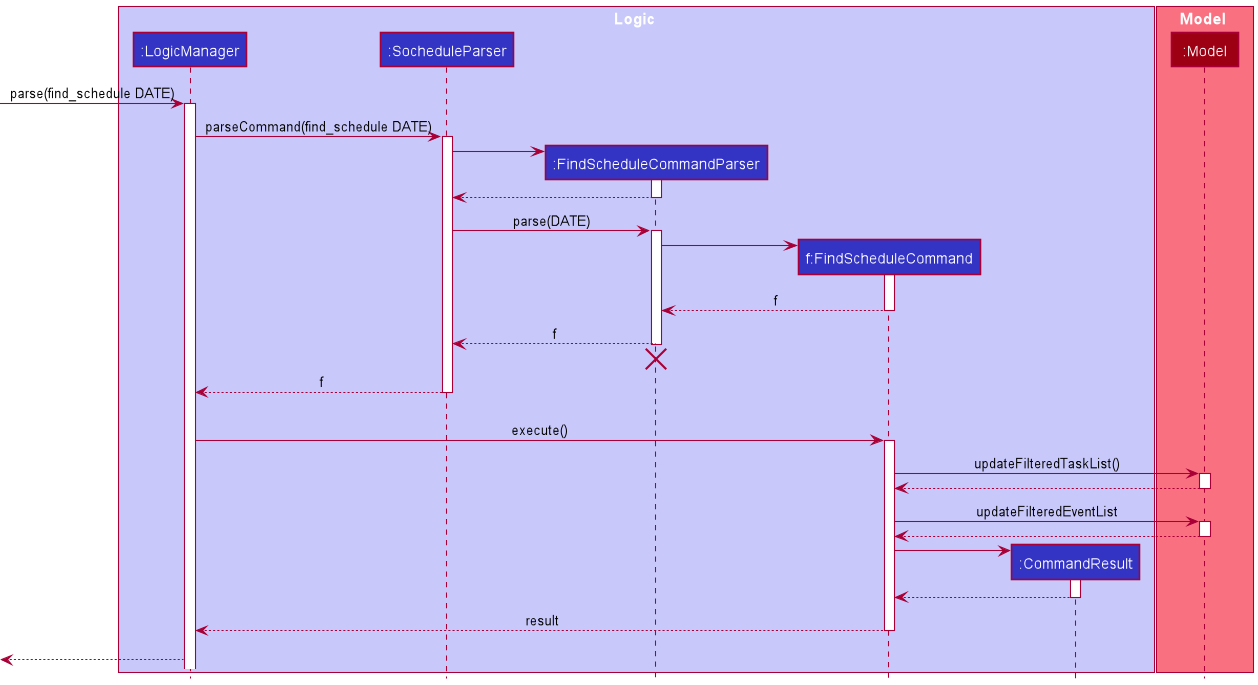

The diagram above was rendered by PlantUML. Its source (embedded in the PNG):
@startuml
!include style.puml

box Logic LOGIC_COLOR_T1
participant ":LogicManager" as LogicManager LOGIC_COLOR
participant ":SocheduleParser" as SocheduleParser LOGIC_COLOR
participant ":FindScheduleCommandParser" as FindScheduleCommandParser LOGIC_COLOR
participant "f:FindScheduleCommand" as FindScheduleCommand LOGIC_COLOR
participant ":CommandResult" as CommandResult LOGIC_COLOR
end box

box Model MODEL_COLOR_T1
participant ":Model" as Model MODEL_COLOR
end box

[-> LogicManager : parse(find_schedule DATE)
activate LogicManager

LogicManager -> SocheduleParser : parseCommand(find_schedule DATE)
activate SocheduleParser

create FindScheduleCommandParser
SocheduleParser -> FindScheduleCommandParser
activate FindScheduleCommandParser
SocheduleParser <-- FindScheduleCommandParser
deactivate FindScheduleCommandParser

SocheduleParser -> FindScheduleCommandParser: parse(DATE)
activate FindScheduleCommandParser

create FindScheduleCommand
FindScheduleCommandParser -> FindScheduleCommand
activate FindScheduleCommand
FindScheduleCommandParser <--FindScheduleCommand : f
deactivate FindScheduleCommand

SocheduleParser <--FindScheduleCommandParser : f
deactivate FindScheduleCommandParser
'Hidden arrow to position the destroy marker below the end of the activation bar.
FindScheduleCommandParser -[hidden]->[
destroy FindScheduleCommandParser

LogicManager <-- SocheduleParser : f
deactivate SocheduleParser
'Hidden arrow to position the destroy marker below the end of the activation bar.
SocheduleParser -[hidden]->[

LogicManager -> FindScheduleCommand : execute()
activate FindScheduleCommand

FindScheduleCommand -> Model : updateFilteredTaskList()
activate Model
FindScheduleCommand <-- Model
deactivate Model

FindScheduleCommand -> Model : updateFilteredEventList
activate Model
FindScheduleCommand <-- Model
deactivate Model

create CommandResult
FindScheduleCommand -> CommandResult
activate CommandResult
FindScheduleCommand <-- CommandResult
deactivate CommandResult

LogicManager <-- FindScheduleCommand: result
deactivate FindScheduleCommand
'Hidden arrow to position the destroy marker below the end of the activation bar.
FindScheduleCommand -[hidden]->[

[<-- LogicManager
@enduml